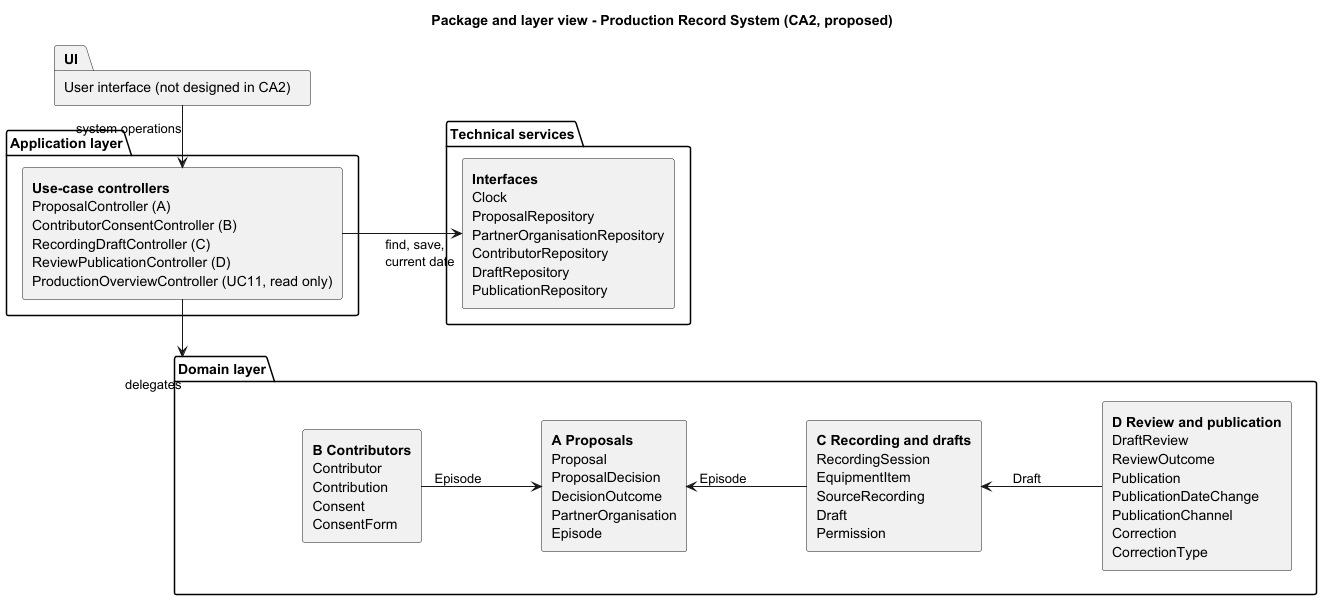

The diagram above was rendered by PlantUML. Its source (embedded in the PNG):
@startuml Package_View
title Package and layer view - Production Record System (CA2, proposed)
skinparam linetype ortho
skinparam shadowing false
skinparam defaultTextAlignment left
skinparam nodesep 120
skinparam ranksep 50

package "User interface (not designed in CA2)" as UI

package "Application layer" as APP {
  rectangle "<b>Use-case controllers</b>\nProposalController (A)\nContributorConsentController (B)\nRecordingDraftController (C)\nReviewPublicationController (D)\nProductionOverviewController (UC11, read only)" as CTL
}

package "Technical services" as TS {
  rectangle "<b>Interfaces</b>\nClock\nProposalRepository\nPartnerOrganisationRepository\nContributorRepository\nDraftRepository\nPublicationRepository" as SVC
}

package "Domain layer" as DOM {
  rectangle "<b>B Contributors</b>\nContributor\nContribution\nConsent\nConsentForm" as DB
  rectangle "<b>A Proposals</b>\nProposal\nProposalDecision\nDecisionOutcome\nPartnerOrganisation\nEpisode" as DA
  rectangle "<b>C Recording and drafts</b>\nRecordingSession\nEquipmentItem\nSourceRecording\nDraft\nPermission" as DC
  rectangle "<b>D Review and publication</b>\nDraftReview\nReviewOutcome\nPublication\nPublicationDateChange\nPublicationChannel\nCorrection\nCorrectionType" as DD
}

UI -down-> CTL : system operations
CTL -right-> SVC : find, save,\ncurrent date
CTL -down-> DOM : delegates
DB -right-> DA : Episode
DC -left-> DA : Episode
DD -left-> DC : Draft
@enduml